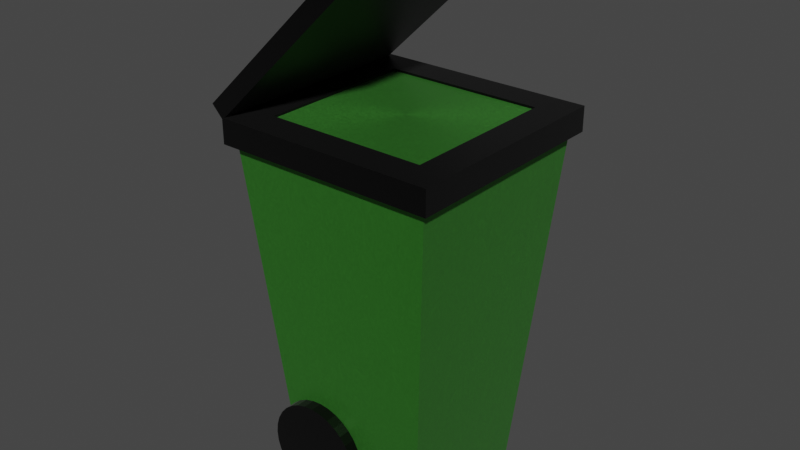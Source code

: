 # Source: GreenBin.blend  (saved by Blender 2.93.21; exported with 4.5.12 LTS)
import bpy
from mathutils import Matrix  # noqa: F401  (used for matrix-valued properties, if any)

bpy.ops.wm.read_factory_settings(use_empty=True)
scene = bpy.context.scene
scene.name = 'Scene'

# ---- collections
col_collection = bpy.data.collections.new('Collection'); scene.collection.children.link(col_collection)

# ---- materials (node trees are filled in below, after node groups)
mat_material = bpy.data.materials.new('Material')
mat_material.alpha_threshold = 0.0
mat_material.use_transparent_shadow = False
mat_material.line_color = (0.0, 0.0, 0.0, 1.0)
mat_material_001 = bpy.data.materials.new('Material.001')
mat_material_001.alpha_threshold = 0.0
mat_material_001.use_transparent_shadow = False
mat_material_001.line_color = (0.0, 0.0, 0.0, 1.0)
mat_material_003 = bpy.data.materials.new('Material.003')
mat_material_003.alpha_threshold = 0.0
mat_material_003.use_transparent_shadow = False
mat_material_003.line_color = (0.0, 0.0, 0.0, 1.0)

# ---- material node trees
mat_material.use_nodes = True; mat_material.node_tree.nodes.clear()
_N = mat_material.node_tree.nodes; _L = mat_material.node_tree.links
n0 = _N.new('ShaderNodeOutputMaterial'); n0.name = 'Material Output'; n0.location = (300, 300)
n1 = _N.new('ShaderNodeBsdfPrincipled'); n1.name = 'Principled BSDF'; n1.location = (10, 300)
n1.distribution = 'GGX'
n1.subsurface_method = 'BURLEY'
n1.inputs[0].default_value = (0.05317, 0.3135, 0.03006, 1.0)
n1.inputs[1].default_value = 0.6764
n1.inputs[3].default_value = 1.45
n1.inputs[14].default_value = (0.9164, 0.9394, 0.9144, 1.0)
n1.inputs[15].default_value = 0.3273
n1.inputs[19].default_value = 0.1309
n1.inputs[20].default_value = 0.2009
n1.inputs[24].default_value = 0.03491
n1.inputs[27].default_value = (0.0, 0.0, 0.0, 1.0)
n1.inputs[28].default_value = 1.0
n2 = _N.new('ShaderNodeTexNoise'); n2.name = 'Texture bruit'; n2.location = (-343, 267)
n2.inputs[2].default_value = 16.3
n2.inputs[3].default_value = 16.0
n2.inputs[4].default_value = 0.8333
n2.inputs[8].default_value = 5.0
_L.new(n1.outputs[0], n0.inputs[0])
_L.new(n2.outputs[0], n1.inputs[2])
n0.is_active_output = True
mat_material_001.use_nodes = True; mat_material_001.node_tree.nodes.clear()
_N = mat_material_001.node_tree.nodes; _L = mat_material_001.node_tree.links
n0 = _N.new('ShaderNodeOutputMaterial'); n0.name = 'Material Output'; n0.location = (300, 300)
n1 = _N.new('ShaderNodeBsdfPrincipled'); n1.name = 'Principled BSDF'; n1.location = (10, 300)
n1.distribution = 'GGX'
n1.subsurface_method = 'BURLEY'
n1.inputs[0].default_value = (0.0, 0.0, 0.0, 1.0)
n1.inputs[1].default_value = 0.5382
n1.inputs[2].default_value = 0.4
n1.inputs[3].default_value = 1.45
n1.inputs[14].default_value = (0.874, 0.874, 0.874, 1.0)
n1.inputs[24].default_value = 0.03491
n1.inputs[27].default_value = (0.0, 0.0, 0.0, 1.0)
n1.inputs[28].default_value = 1.0
_L.new(n1.outputs[0], n0.inputs[0])
n0.is_active_output = True
mat_material_003.use_nodes = True; mat_material_003.node_tree.nodes.clear()
_N = mat_material_003.node_tree.nodes; _L = mat_material_003.node_tree.links
n0 = _N.new('ShaderNodeOutputMaterial'); n0.name = 'Material Output'; n0.location = (300, 300)
n1 = _N.new('ShaderNodeBsdfPrincipled'); n1.name = 'Principled BSDF'; n1.location = (10, 300)
n1.distribution = 'GGX'
n1.subsurface_method = 'BURLEY'
n1.inputs[0].default_value = (0.0, 0.0, 0.0, 1.0)
n1.inputs[1].default_value = 0.5382
n1.inputs[2].default_value = 0.4
n1.inputs[3].default_value = 1.45
n1.inputs[14].default_value = (0.874, 0.874, 0.874, 1.0)
n1.inputs[24].default_value = 0.03491
n1.inputs[27].default_value = (0.0, 0.0, 0.0, 1.0)
n1.inputs[28].default_value = 1.0
_L.new(n1.outputs[0], n0.inputs[0])
n0.is_active_output = True

# ---- world
world_world = bpy.data.worlds.new('World'); scene.world = world_world
world_world.use_nodes = True; world_world.node_tree.nodes.clear()
_N = world_world.node_tree.nodes; _L = world_world.node_tree.links
n0 = _N.new('ShaderNodeOutputWorld'); n0.name = 'World Output'; n0.location = (300, 300)
n1 = _N.new('ShaderNodeBackground'); n1.name = 'Background'; n1.location = (10, 300)
n1.inputs[0].default_value = (0.05088, 0.05088, 0.05088, 1.0)
_L.new(n1.outputs[0], n0.inputs[0])
n0.is_active_output = True
world_world.color = (0.05088, 0.05088, 0.05088)
world_world.use_sun_shadow = False
world_world.sun_shadow_jitter_overblur = 0.0

# ---- meshes
me_cube = bpy.data.meshes.new('Cube')
me_cube.from_pydata([(1.423, 1.423, 4.085), (1.0, 1.0, -1.0), (1.423, -1.423, 4.085), (1.0, -1.0, -1.0), (-1.423, 1.423, 4.085), (-1.0, 1.0, -1.0), (-1.423, -1.423, 4.085), (-1.0, -1.0, -1.0)], [], [(0, 4, 6, 2), (3, 2, 6, 7), (7, 6, 4, 5), (5, 1, 3, 7), (1, 0, 2, 3), (5, 4, 0, 1)])
_uv = me_cube.uv_layers.new(name='UVMap')
_uv.uv.foreach_set('vector', [0.625, 0.5, 0.875, 0.5, 0.875, 0.75, 0.625, 0.75, 0.375, 0.75, 0.625, 0.75, 0.625, 1.0, 0.375, 1.0, 0.375, 0.0, 0.625, 0.0, 0.625, 0.25, 0.375, 0.25, 0.125, 0.5, 0.375, 0.5, 0.375, 0.75, 0.125, 0.75, 0.375, 0.5, 0.625, 0.5, 0.625, 0.75, 0.375, 0.75, 0.375, 0.25, 0.625, 0.25, 0.625, 0.5, 0.375, 0.5])
me_cube.materials.append(mat_material)
me_cube.use_remesh_preserve_volume = False
me_cube.use_remesh_preserve_attributes = False
me_cube.use_mirror_vertex_groups = False
me_cube.update()
me_cube_001 = bpy.data.meshes.new('Cube.001')
me_cube_001.from_pydata([(-1.257, -1.257, -0.3184), (-1.743, -1.743, 0.06638), (-1.257, 1.257, -0.3184), (-1.743, 1.743, 0.06638), (1.257, -1.257, -0.3184), (1.743, -1.743, 0.06638), (1.257, 1.257, -0.3184), (1.743, 1.743, 0.06638), (-1.743, 1.743, -0.3184), (-1.743, -1.743, -0.3184), (1.743, 1.743, -0.3184), (1.743, -1.743, -0.3184), (-1.257, 1.257, 0.646), (-1.257, -1.257, 0.646), (1.257, 1.257, 0.646), (1.257, -1.257, 0.646)], [], [(9, 1, 3, 8), (8, 3, 7, 10), (10, 7, 5, 11), (11, 5, 1, 9), (6, 4, 15, 14), (7, 3, 1, 5), (2, 0, 9, 8), (6, 2, 8, 10), (4, 6, 10, 11), (0, 4, 11, 9), (12, 14, 15, 13), (0, 2, 12, 13), (4, 0, 13, 15), (2, 6, 14, 12)])
_uv = me_cube_001.uv_layers.new(name='CarteUV')
_uv.uv.foreach_set('vector', [0.375, 0.0, 0.625, 0.0, 0.625, 0.25, 0.375, 0.25, 0.375, 0.25, 0.625, 0.25, 0.625, 0.5, 0.375, 0.5, 0.375, 0.5, 0.625, 0.5, 0.625, 0.75, 0.375, 0.75, 0.375, 0.75, 0.625, 0.75, 0.625, 1.0, 0.375, 1.0, 0.3402, 0.5348, 0.3402, 0.7152, 0.3402, 0.7152, 0.3402, 0.5348, 0.625, 0.5, 0.875, 0.5, 0.875, 0.75, 0.625, 0.75, 0.1598, 0.5348, 0.1598, 0.7152, 0.125, 0.75, 0.125, 0.5, 0.3402, 0.5348, 0.1598, 0.5348, 0.125, 0.5, 0.375, 0.5, 0.3402, 0.7152, 0.3402, 0.5348, 0.375, 0.5, 0.375, 0.75, 0.1598, 0.7152, 0.3402, 0.7152, 0.375, 0.75, 0.125, 0.75, 0.1598, 0.5348, 0.3402, 0.5348, 0.3402, 0.7152, 0.1598, 0.7152, 0.1598, 0.7152, 0.1598, 0.5348, 0.1598, 0.5348, 0.1598, 0.7152, 0.3402, 0.7152, 0.1598, 0.7152, 0.1598, 0.7152, 0.3402, 0.7152, 0.1598, 0.5348, 0.3402, 0.5348, 0.3402, 0.5348, 0.1598, 0.5348])
me_cube_001.materials.append(mat_material_001)
me_cube_001.use_remesh_fix_poles = True
me_cube_001.use_remesh_preserve_attributes = False
me_cube_001.update()
me_cylindre = bpy.data.meshes.new('Cylindre')
me_cylindre.from_pydata([(1.01e-19, 0.6733, 0.8023), (-8.767e-30, 0.6733, 0.9614), (0.1313, 0.6603, 0.8023), (0.1313, 0.6603, 0.9614), (0.2576, 0.622, 0.8023), (0.2576, 0.622, 0.9614), (0.374, 0.5598, 0.8023), (0.374, 0.5598, 0.9614), (0.4761, 0.4761, 0.8023), (0.4761, 0.4761, 0.9614), (0.5598, 0.374, 0.8023), (0.5598, 0.374, 0.9614), (0.622, 0.2576, 0.8023), (0.622, 0.2576, 0.9614), (0.6603, 0.1313, 0.8023), (0.6603, 0.1313, 0.9614), (0.6733, -1.648e-08, 0.8023), (0.6733, -6.838e-08, 0.9614), (0.6603, -0.1313, 0.8023), (0.6603, -0.1313, 0.9614), (0.622, -0.2576, 0.8023), (0.622, -0.2576, 0.9614), (0.5598, -0.374, 0.8023), (0.5598, -0.374, 0.9614), (0.4761, -0.4761, 0.8023), (0.4761, -0.4761, 0.9614), (0.374, -0.5598, 0.8023), (0.374, -0.5598, 0.9614), (0.2576, -0.622, 0.8023), (0.2576, -0.622, 0.9614), (0.1313, -0.6603, 0.8023), (0.1313, -0.6603, 0.9614), (-5.886e-08, -0.6733, 0.8023), (-5.886e-08, -0.6733, 0.9614), (-0.1313, -0.6603, 0.8023), (-0.1313, -0.6603, 0.9614), (-0.2576, -0.622, 0.8023), (-0.2576, -0.622, 0.9614), (-0.374, -0.5598, 0.8023), (-0.374, -0.5598, 0.9614), (-0.4761, -0.4761, 0.8023), (-0.4761, -0.4761, 0.9614), (-0.5598, -0.374, 0.8023), (-0.5598, -0.374, 0.9614), (-0.622, -0.2576, 0.8023), (-0.622, -0.2576, 0.9614), (-0.6603, -0.1313, 0.8023), (-0.6603, -0.1313, 0.9614), (-0.6733, 2.098e-08, 0.8023), (-0.6733, -3.092e-08, 0.9614), (-0.6603, 0.1313, 0.8023), (-0.6603, 0.1313, 0.9614), (-0.622, 0.2576, 0.8023), (-0.622, 0.2576, 0.9614), (-0.5598, 0.374, 0.8023), (-0.5598, 0.374, 0.9614), (-0.4761, 0.4761, 0.8023), (-0.4761, 0.4761, 0.9614), (-0.374, 0.5598, 0.8023), (-0.374, 0.5598, 0.9614), (-0.2576, 0.622, 0.8023), (-0.2576, 0.622, 0.9614), (-0.1313, 0.6603, 0.8023), (-0.1313, 0.6603, 0.9614)], [], [(0, 1, 3, 2), (2, 3, 5, 4), (4, 5, 7, 6), (6, 7, 9, 8), (8, 9, 11, 10), (10, 11, 13, 12), (12, 13, 15, 14), (14, 15, 17, 16), (16, 17, 19, 18), (18, 19, 21, 20), (20, 21, 23, 22), (22, 23, 25, 24), (24, 25, 27, 26), (26, 27, 29, 28), (28, 29, 31, 30), (30, 31, 33, 32), (32, 33, 35, 34), (34, 35, 37, 36), (36, 37, 39, 38), (38, 39, 41, 40), (40, 41, 43, 42), (42, 43, 45, 44), (44, 45, 47, 46), (46, 47, 49, 48), (48, 49, 51, 50), (50, 51, 53, 52), (52, 53, 55, 54), (54, 55, 57, 56), (56, 57, 59, 58), (58, 59, 61, 60), (3, 1, 63, 61, 59, 57, 55, 53, 51, 49, 47, 45, 43, 41, 39, 37, 35, 33, 31, 29, 27, 25, 23, 21, 19, 17, 15, 13, 11, 9, 7, 5), (60, 61, 63, 62), (62, 63, 1, 0), (0, 2, 4, 6, 8, 10, 12, 14, 16, 18, 20, 22, 24, 26, 28, 30, 32, 34, 36, 38, 40, 42, 44, 46, 48, 50, 52, 54, 56, 58, 60, 62)])
_uv = me_cylindre.uv_layers.new(name='CarteUV')
_uv.uv.foreach_set('vector', [1.0, 0.5, 1.0, 1.0, 0.9688, 1.0, 0.9688, 0.5, 0.9688, 0.5, 0.9688, 1.0, 0.9375, 1.0, 0.9375, 0.5, 0.9375, 0.5, 0.9375, 1.0, 0.9062, 1.0, 0.9062, 0.5, 0.9062, 0.5, 0.9062, 1.0, 0.875, 1.0, 0.875, 0.5, 0.875, 0.5, 0.875, 1.0, 0.8438, 1.0, 0.8438, 0.5, 0.8438, 0.5, 0.8438, 1.0, 0.8125, 1.0, 0.8125, 0.5, 0.8125, 0.5, 0.8125, 1.0, 0.7812, 1.0, 0.7812, 0.5, 0.7812, 0.5, 0.7812, 1.0, 0.75, 1.0, 0.75, 0.5, 0.75, 0.5, 0.75, 1.0, 0.7188, 1.0, 0.7188, 0.5, 0.7188, 0.5, 0.7188, 1.0, 0.6875, 1.0, 0.6875, 0.5, 0.6875, 0.5, 0.6875, 1.0, 0.6562, 1.0, 0.6562, 0.5, 0.6562, 0.5, 0.6562, 1.0, 0.625, 1.0, 0.625, 0.5, 0.625, 0.5, 0.625, 1.0, 0.5938, 1.0, 0.5938, 0.5, 0.5938, 0.5, 0.5938, 1.0, 0.5625, 1.0, 0.5625, 0.5, 0.5625, 0.5, 0.5625, 1.0, 0.5312, 1.0, 0.5312, 0.5, 0.5312, 0.5, 0.5312, 1.0, 0.5, 1.0, 0.5, 0.5, 0.5, 0.5, 0.5, 1.0, 0.4688, 1.0, 0.4688, 0.5, 0.4688, 0.5, 0.4688, 1.0, 0.4375, 1.0, 0.4375, 0.5, 0.4375, 0.5, 0.4375, 1.0, 0.4062, 1.0, 0.4062, 0.5, 0.4062, 0.5, 0.4062, 1.0, 0.375, 1.0, 0.375, 0.5, 0.375, 0.5, 0.375, 1.0, 0.3438, 1.0, 0.3438, 0.5, 0.3438, 0.5, 0.3438, 1.0, 0.3125, 1.0, 0.3125, 0.5, 0.3125, 0.5, 0.3125, 1.0, 0.2812, 1.0, 0.2812, 0.5, 0.2812, 0.5, 0.2812, 1.0, 0.25, 1.0, 0.25, 0.5, 0.25, 0.5, 0.25, 1.0, 0.2188, 1.0, 0.2188, 0.5, 0.2188, 0.5, 0.2188, 1.0, 0.1875, 1.0, 0.1875, 0.5, 0.1875, 0.5, 0.1875, 1.0, 0.1562, 1.0, 0.1562, 0.5, 0.1562, 0.5, 0.1562, 1.0, 0.125, 1.0, 0.125, 0.5, 0.125, 0.5, 0.125, 1.0, 0.09375, 1.0, 0.09375, 0.5, 0.09375, 0.5, 0.09375, 1.0, 0.0625, 1.0, 0.0625, 0.5, 0.2968, 0.4854, 0.25, 0.49, 0.2032, 0.4854, 0.1582, 0.4717, 0.1167, 0.4496, 0.08029, 0.4197, 0.05045, 0.3833, 0.02827, 0.3418, 0.01461, 0.2968, 0.01, 0.25, 0.01461, 0.2032, 0.02827, 0.1582, 0.05045, 0.1167, 0.08029, 0.08029, 0.1167, 0.05045, 0.1582, 0.02827, 0.2032, 0.01461, 0.25, 0.01, 0.2968, 0.01461, 0.3418, 0.02827, 0.3833, 0.05045, 0.4197, 0.08029, 0.4496, 0.1167, 0.4717, 0.1582, 0.4854, 0.2032, 0.49, 0.25, 0.4854, 0.2968, 0.4717, 0.3418, 0.4496, 0.3833, 0.4197, 0.4197, 0.3833, 0.4496, 0.3418, 0.4717, 0.0625, 0.5, 0.0625, 1.0, 0.03125, 1.0, 0.03125, 0.5, 0.03125, 0.5, 0.03125, 1.0, 0.0, 1.0, 0.0, 0.5, 0.75, 0.49, 0.7968, 0.4854, 0.8418, 0.4717, 0.8833, 0.4496, 0.9197, 0.4197, 0.9496, 0.3833, 0.9717, 0.3418, 0.9854, 0.2968, 0.99, 0.25, 0.9854, 0.2032, 0.9717, 0.1582, 0.9496, 0.1167, 0.9197, 0.08029, 0.8833, 0.05045, 0.8418, 0.02827, 0.7968, 0.01461, 0.75, 0.01, 0.7032, 0.01461, 0.6582, 0.02827, 0.6167, 0.05045, 0.5803, 0.08029, 0.5504, 0.1167, 0.5283, 0.1582, 0.5146, 0.2032, 0.51, 0.25, 0.5146, 0.2968, 0.5283, 0.3418, 0.5504, 0.3833, 0.5803, 0.4197, 0.6167, 0.4496, 0.6582, 0.4717, 0.7032, 0.4854])
me_cylindre.materials.append(mat_material_003)
me_cylindre.use_remesh_fix_poles = True
me_cylindre.use_remesh_preserve_attributes = False
me_cylindre.update()
me_cylindre_001 = bpy.data.meshes.new('Cylindre.001')
me_cylindre_001.from_pydata([(1.01e-19, 0.6733, 0.8023), (-8.767e-30, 0.6733, 0.9614), (0.1313, 0.6603, 0.8023), (0.1313, 0.6603, 0.9614), (0.2576, 0.622, 0.8023), (0.2576, 0.622, 0.9614), (0.374, 0.5598, 0.8023), (0.374, 0.5598, 0.9614), (0.4761, 0.4761, 0.8023), (0.4761, 0.4761, 0.9614), (0.5598, 0.374, 0.8023), (0.5598, 0.374, 0.9614), (0.622, 0.2576, 0.8023), (0.622, 0.2576, 0.9614), (0.6603, 0.1313, 0.8023), (0.6603, 0.1313, 0.9614), (0.6733, -1.648e-08, 0.8023), (0.6733, -6.838e-08, 0.9614), (0.6603, -0.1313, 0.8023), (0.6603, -0.1313, 0.9614), (0.622, -0.2576, 0.8023), (0.622, -0.2576, 0.9614), (0.5598, -0.374, 0.8023), (0.5598, -0.374, 0.9614), (0.4761, -0.4761, 0.8023), (0.4761, -0.4761, 0.9614), (0.374, -0.5598, 0.8023), (0.374, -0.5598, 0.9614), (0.2576, -0.622, 0.8023), (0.2576, -0.622, 0.9614), (0.1313, -0.6603, 0.8023), (0.1313, -0.6603, 0.9614), (-5.886e-08, -0.6733, 0.8023), (-5.886e-08, -0.6733, 0.9614), (-0.1313, -0.6603, 0.8023), (-0.1313, -0.6603, 0.9614), (-0.2576, -0.622, 0.8023), (-0.2576, -0.622, 0.9614), (-0.374, -0.5598, 0.8023), (-0.374, -0.5598, 0.9614), (-0.4761, -0.4761, 0.8023), (-0.4761, -0.4761, 0.9614), (-0.5598, -0.374, 0.8023), (-0.5598, -0.374, 0.9614), (-0.622, -0.2576, 0.8023), (-0.622, -0.2576, 0.9614), (-0.6603, -0.1313, 0.8023), (-0.6603, -0.1313, 0.9614), (-0.6733, 2.098e-08, 0.8023), (-0.6733, -3.092e-08, 0.9614), (-0.6603, 0.1313, 0.8023), (-0.6603, 0.1313, 0.9614), (-0.622, 0.2576, 0.8023), (-0.622, 0.2576, 0.9614), (-0.5598, 0.374, 0.8023), (-0.5598, 0.374, 0.9614), (-0.4761, 0.4761, 0.8023), (-0.4761, 0.4761, 0.9614), (-0.374, 0.5598, 0.8023), (-0.374, 0.5598, 0.9614), (-0.2576, 0.622, 0.8023), (-0.2576, 0.622, 0.9614), (-0.1313, 0.6603, 0.8023), (-0.1313, 0.6603, 0.9614)], [], [(0, 1, 3, 2), (2, 3, 5, 4), (4, 5, 7, 6), (6, 7, 9, 8), (8, 9, 11, 10), (10, 11, 13, 12), (12, 13, 15, 14), (14, 15, 17, 16), (16, 17, 19, 18), (18, 19, 21, 20), (20, 21, 23, 22), (22, 23, 25, 24), (24, 25, 27, 26), (26, 27, 29, 28), (28, 29, 31, 30), (30, 31, 33, 32), (32, 33, 35, 34), (34, 35, 37, 36), (36, 37, 39, 38), (38, 39, 41, 40), (40, 41, 43, 42), (42, 43, 45, 44), (44, 45, 47, 46), (46, 47, 49, 48), (48, 49, 51, 50), (50, 51, 53, 52), (52, 53, 55, 54), (54, 55, 57, 56), (56, 57, 59, 58), (58, 59, 61, 60), (3, 1, 63, 61, 59, 57, 55, 53, 51, 49, 47, 45, 43, 41, 39, 37, 35, 33, 31, 29, 27, 25, 23, 21, 19, 17, 15, 13, 11, 9, 7, 5), (60, 61, 63, 62), (62, 63, 1, 0), (0, 2, 4, 6, 8, 10, 12, 14, 16, 18, 20, 22, 24, 26, 28, 30, 32, 34, 36, 38, 40, 42, 44, 46, 48, 50, 52, 54, 56, 58, 60, 62)])
_uv = me_cylindre_001.uv_layers.new(name='CarteUV')
_uv.uv.foreach_set('vector', [1.0, 0.5, 1.0, 1.0, 0.9688, 1.0, 0.9688, 0.5, 0.9688, 0.5, 0.9688, 1.0, 0.9375, 1.0, 0.9375, 0.5, 0.9375, 0.5, 0.9375, 1.0, 0.9062, 1.0, 0.9062, 0.5, 0.9062, 0.5, 0.9062, 1.0, 0.875, 1.0, 0.875, 0.5, 0.875, 0.5, 0.875, 1.0, 0.8438, 1.0, 0.8438, 0.5, 0.8438, 0.5, 0.8438, 1.0, 0.8125, 1.0, 0.8125, 0.5, 0.8125, 0.5, 0.8125, 1.0, 0.7812, 1.0, 0.7812, 0.5, 0.7812, 0.5, 0.7812, 1.0, 0.75, 1.0, 0.75, 0.5, 0.75, 0.5, 0.75, 1.0, 0.7188, 1.0, 0.7188, 0.5, 0.7188, 0.5, 0.7188, 1.0, 0.6875, 1.0, 0.6875, 0.5, 0.6875, 0.5, 0.6875, 1.0, 0.6562, 1.0, 0.6562, 0.5, 0.6562, 0.5, 0.6562, 1.0, 0.625, 1.0, 0.625, 0.5, 0.625, 0.5, 0.625, 1.0, 0.5938, 1.0, 0.5938, 0.5, 0.5938, 0.5, 0.5938, 1.0, 0.5625, 1.0, 0.5625, 0.5, 0.5625, 0.5, 0.5625, 1.0, 0.5312, 1.0, 0.5312, 0.5, 0.5312, 0.5, 0.5312, 1.0, 0.5, 1.0, 0.5, 0.5, 0.5, 0.5, 0.5, 1.0, 0.4688, 1.0, 0.4688, 0.5, 0.4688, 0.5, 0.4688, 1.0, 0.4375, 1.0, 0.4375, 0.5, 0.4375, 0.5, 0.4375, 1.0, 0.4062, 1.0, 0.4062, 0.5, 0.4062, 0.5, 0.4062, 1.0, 0.375, 1.0, 0.375, 0.5, 0.375, 0.5, 0.375, 1.0, 0.3438, 1.0, 0.3438, 0.5, 0.3438, 0.5, 0.3438, 1.0, 0.3125, 1.0, 0.3125, 0.5, 0.3125, 0.5, 0.3125, 1.0, 0.2812, 1.0, 0.2812, 0.5, 0.2812, 0.5, 0.2812, 1.0, 0.25, 1.0, 0.25, 0.5, 0.25, 0.5, 0.25, 1.0, 0.2188, 1.0, 0.2188, 0.5, 0.2188, 0.5, 0.2188, 1.0, 0.1875, 1.0, 0.1875, 0.5, 0.1875, 0.5, 0.1875, 1.0, 0.1562, 1.0, 0.1562, 0.5, 0.1562, 0.5, 0.1562, 1.0, 0.125, 1.0, 0.125, 0.5, 0.125, 0.5, 0.125, 1.0, 0.09375, 1.0, 0.09375, 0.5, 0.09375, 0.5, 0.09375, 1.0, 0.0625, 1.0, 0.0625, 0.5, 0.2968, 0.4854, 0.25, 0.49, 0.2032, 0.4854, 0.1582, 0.4717, 0.1167, 0.4496, 0.08029, 0.4197, 0.05045, 0.3833, 0.02827, 0.3418, 0.01461, 0.2968, 0.01, 0.25, 0.01461, 0.2032, 0.02827, 0.1582, 0.05045, 0.1167, 0.08029, 0.08029, 0.1167, 0.05045, 0.1582, 0.02827, 0.2032, 0.01461, 0.25, 0.01, 0.2968, 0.01461, 0.3418, 0.02827, 0.3833, 0.05045, 0.4197, 0.08029, 0.4496, 0.1167, 0.4717, 0.1582, 0.4854, 0.2032, 0.49, 0.25, 0.4854, 0.2968, 0.4717, 0.3418, 0.4496, 0.3833, 0.4197, 0.4197, 0.3833, 0.4496, 0.3418, 0.4717, 0.0625, 0.5, 0.0625, 1.0, 0.03125, 1.0, 0.03125, 0.5, 0.03125, 0.5, 0.03125, 1.0, 0.0, 1.0, 0.0, 0.5, 0.75, 0.49, 0.7968, 0.4854, 0.8418, 0.4717, 0.8833, 0.4496, 0.9197, 0.4197, 0.9496, 0.3833, 0.9717, 0.3418, 0.9854, 0.2968, 0.99, 0.25, 0.9854, 0.2032, 0.9717, 0.1582, 0.9496, 0.1167, 0.9197, 0.08029, 0.8833, 0.05045, 0.8418, 0.02827, 0.7968, 0.01461, 0.75, 0.01, 0.7032, 0.01461, 0.6582, 0.02827, 0.6167, 0.05045, 0.5803, 0.08029, 0.5504, 0.1167, 0.5283, 0.1582, 0.5146, 0.2032, 0.51, 0.25, 0.5146, 0.2968, 0.5283, 0.3418, 0.5504, 0.3833, 0.5803, 0.4197, 0.6167, 0.4496, 0.6582, 0.4717, 0.7032, 0.4854])
me_cylindre_001.materials.append(mat_material_001)
me_cylindre_001.use_remesh_fix_poles = True
me_cylindre_001.use_remesh_preserve_attributes = False
me_cylindre_001.update()
me_cube_002 = bpy.data.meshes.new('Cube.002')
me_cube_002.from_pydata([(-1.874, -2.525, -0.1145), (-1.874, -2.525, 0.1145), (-1.874, 0.4197, -0.1145), (-1.874, 0.4197, 0.1145), (1.0, -2.525, -0.1145), (1.0, -2.525, 0.1145), (1.0, 0.4197, -0.1145), (1.0, 0.4197, 0.1145)], [], [(0, 1, 3, 2), (2, 3, 7, 6), (6, 7, 5, 4), (4, 5, 1, 0), (2, 6, 4, 0), (7, 3, 1, 5)])
_uv = me_cube_002.uv_layers.new(name='CarteUV')
_uv.uv.foreach_set('vector', [0.375, 0.0, 0.625, 0.0, 0.625, 0.25, 0.375, 0.25, 0.375, 0.25, 0.625, 0.25, 0.625, 0.5, 0.375, 0.5, 0.375, 0.5, 0.625, 0.5, 0.625, 0.75, 0.375, 0.75, 0.375, 0.75, 0.625, 0.75, 0.625, 1.0, 0.375, 1.0, 0.125, 0.5, 0.375, 0.5, 0.375, 0.75, 0.125, 0.75, 0.625, 0.5, 0.875, 0.5, 0.875, 0.75, 0.625, 0.75])
me_cube_002.materials.append(mat_material_001)
me_cube_002.use_remesh_fix_poles = True
me_cube_002.use_remesh_preserve_attributes = False
me_cube_002.update()

# ---- objects
ob_cube = bpy.data.objects.new('Cube', me_cube)
ob_cube_001 = bpy.data.objects.new('Cube.001', me_cube_001)
ob_cylindre = bpy.data.objects.new('Cylindre', me_cylindre)
ob_cylindre_001 = bpy.data.objects.new('Cylindre.001', me_cylindre_001)
ob_cube_002 = bpy.data.objects.new('Cube.002', me_cube_002)

# ---- transforms, parenting, visibility, modifiers, constraints
ob_cube.location = (0.0, 0.0, 1.302)
ob_cube.lock_rotations_4d = False
ob_cube.empty_display_type = 'ARROWS'
ob_cube.lineart.crease_threshold = 0.0
ob_cube_001.location = (0.0, 0.0, 5.142)
ob_cube_001.scale = (-0.8682, -0.8682, -0.8682)
ob_cylindre.location = (-0.4931, -0.308, 0.9308)
ob_cylindre.rotation_euler = (1.571, 6.146e-18, -8.507e-20)
ob_cylindre_001.location = (-0.4931, 2.065, 0.9308)
ob_cylindre_001.rotation_euler = (1.571, 6.146e-18, -8.507e-20)
ob_cube_002.location = (-0.2515, 1.033, 6.755)
ob_cube_002.rotation_euler = (0.0, -0.7612, 0.0)

# ---- collection membership
col_collection.objects.link(ob_cube)
col_collection.objects.link(ob_cube_001)
col_collection.objects.link(ob_cylindre)
col_collection.objects.link(ob_cylindre_001)
col_collection.objects.link(ob_cube_002)

# ---- scene / render settings (as saved in the file)
scene.frame_start = 1; scene.frame_end = 250; scene.frame_set(1)
scene.render.engine = 'BLENDER_EEVEE_NEXT'
scene.cycles.use_denoising = False
scene.cycles.samples = 128
scene.cycles.sampling_pattern = 'TABULATED_SOBOL'
scene.cycles.use_adaptive_sampling = False
scene.cycles.use_light_tree = False
scene.view_settings.view_transform = 'Filmic'
bpy.context.view_layer.update()

# ---- added for rendering (the .blend has no active camera and no usable light): camera, sun
cam_auto = bpy.data.cameras.new('AutoCamera')
cam_auto.lens = 50.0
cam_auto.sensor_width = 36.0
cam_auto.clip_end = 1000.0
ob_auto_camera = bpy.data.objects.new('AutoCamera', cam_auto)
scene.collection.objects.link(ob_auto_camera)
ob_auto_camera.location = (7.77749, -9.43759, 10.1845)
ob_auto_camera.rotation_euler = (1.09748, -7.21219e-08, 0.694738)
scene.camera = ob_auto_camera
light_auto_sun = bpy.data.lights.new('AutoSun', 'SUN')
light_auto_sun.energy = 3.0
light_auto_sun.angle = 0.0523599
ob_auto_sun = bpy.data.objects.new('AutoSun', light_auto_sun)
scene.collection.objects.link(ob_auto_sun)
ob_auto_sun.rotation_euler = (0.872665, 0.174533, 0.523599)
bpy.context.view_layer.update()
